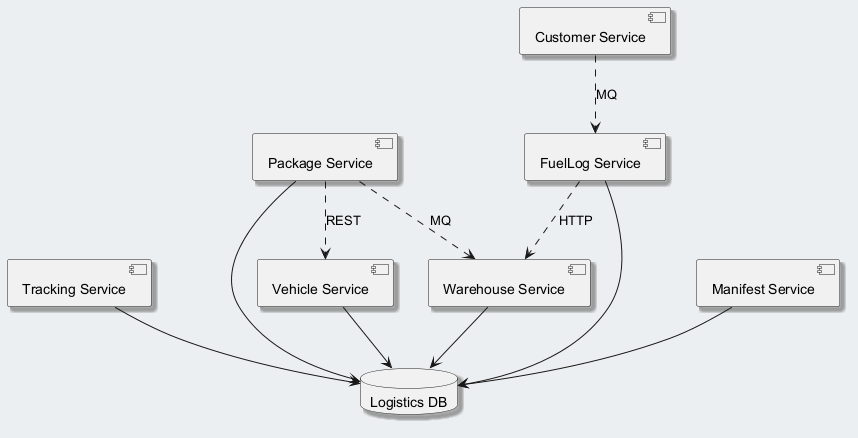

The diagram above was rendered by PlantUML. Its source (embedded in the PNG):
@startuml
skinparam backgroundColor #ECEFF1
skinparam classBackgroundColor #FFFFFF
skinparam classBorderColor #455A64
skinparam shadowing true
component "Tracking Service" as C_TrackingService
component "Customer Service" as C_CustomerService
component "Warehouse Service" as C_WarehouseService
component "Package Service" as C_PackageService
component "Vehicle Service" as C_VehicleService
component "FuelLog Service" as C_FuelLogService
component "Manifest Service" as C_ManifestService
database "Logistics DB" as DB_logistics
C_TrackingService --> DB_logistics
C_WarehouseService --> DB_logistics
C_PackageService --> DB_logistics
C_VehicleService --> DB_logistics
C_FuelLogService --> DB_logistics
C_ManifestService --> DB_logistics
C_FuelLogService ..> C_WarehouseService : HTTP
C_PackageService ..> C_VehicleService : REST
C_PackageService ..> C_WarehouseService : MQ
C_CustomerService ..> C_FuelLogService : MQ
@enduml